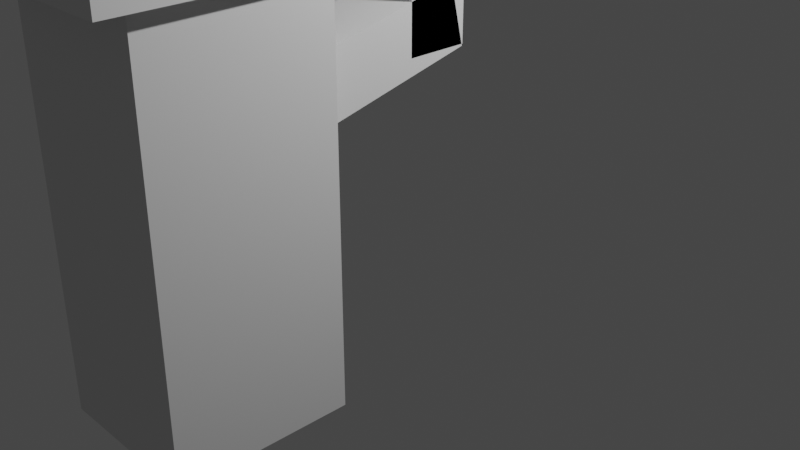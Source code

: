 # Source: gun.blend  (saved by Blender 2.83.19; exported with 4.5.12 LTS)
import bpy
from mathutils import Matrix  # noqa: F401  (used for matrix-valued properties, if any)

bpy.ops.wm.read_factory_settings(use_empty=True)
scene = bpy.context.scene
scene.name = 'Scene'

# ---- collections
col_collection = bpy.data.collections.new('Collection'); scene.collection.children.link(col_collection)

# ---- materials (node trees are filled in below, after node groups)
mat_material = bpy.data.materials.new('Material')
mat_material.alpha_threshold = 0.0
mat_material.use_transparent_shadow = False
mat_material.line_color = (0.0, 0.0, 0.0, 1.0)

# ---- material node trees
mat_material.use_nodes = True; mat_material.node_tree.nodes.clear()
_N = mat_material.node_tree.nodes; _L = mat_material.node_tree.links
n0 = _N.new('ShaderNodeOutputMaterial'); n0.name = 'Material Output'; n0.location = (300, 300)
n1 = _N.new('ShaderNodeBsdfPrincipled'); n1.name = 'Principled BSDF'; n1.location = (10, 300)
n1.distribution = 'GGX'
n1.subsurface_method = 'BURLEY'
n1.inputs[0].default_value = (1.0, 1.0, 1.0, 1.0)
n1.inputs[2].default_value = 0.4
n1.inputs[3].default_value = 2.35
n1.inputs[20].default_value = 0.0
n1.inputs[27].default_value = (0.0, 0.0, 0.0, 1.0)
n1.inputs[28].default_value = 1.0
_L.new(n1.outputs[0], n0.inputs[0])
n0.is_active_output = True

# ---- world
world_world = bpy.data.worlds.new('World'); scene.world = world_world
world_world.use_nodes = True; world_world.node_tree.nodes.clear()
_N = world_world.node_tree.nodes; _L = world_world.node_tree.links
n0 = _N.new('ShaderNodeOutputWorld'); n0.name = 'World Output'; n0.location = (300, 300)
n1 = _N.new('ShaderNodeBackground'); n1.name = 'Background'; n1.location = (10, 300)
n1.inputs[0].default_value = (0.05088, 0.05088, 0.05088, 1.0)
_L.new(n1.outputs[0], n0.inputs[0])
n0.is_active_output = True
world_world.color = (0.05088, 0.05088, 0.05088)
world_world.use_sun_shadow = False
world_world.sun_shadow_jitter_overblur = 0.0

# ---- cameras
cam_camera = bpy.data.cameras.new('Camera')
cam_camera.clip_end = 100.0
cam_camera.ortho_scale = 7.314

# ---- lights
light_light = bpy.data.lights.new('Light', 'POINT')
light_light.transmission_factor = 0.0
light_light.energy = 1000.0
light_light.shadow_soft_size = 0.1
light_light.shadow_maximum_resolution = 0.006
light_light.use_absolute_resolution = True

# ---- meshes
me_cube = bpy.data.meshes.new('Cube')
me_cube.from_pydata([(1.0, 1.0, 1.0), (1.0, 1.0, -1.0), (1.0, -1.0, 1.0), (1.0, -1.0, -1.0), (-1.0, 1.0, 1.0), (-1.0, 1.0, -1.0), (-1.0, -1.0, 1.0), (-1.0, -1.0, -1.0)], [], [(0, 4, 6, 2), (3, 2, 6, 7), (7, 6, 4, 5), (5, 1, 3, 7), (1, 0, 2, 3), (5, 4, 0, 1)])
_uv = me_cube.uv_layers.new(name='UVMap')
_uv.uv.foreach_set('vector', [0.625, 0.5, 0.875, 0.5, 0.875, 0.75, 0.625, 0.75, 0.375, 0.75, 0.625, 0.75, 0.625, 1.0, 0.375, 1.0, 0.375, 0.0, 0.625, 0.0, 0.625, 0.25, 0.375, 0.25, 0.125, 0.5, 0.375, 0.5, 0.375, 0.75, 0.125, 0.75, 0.375, 0.5, 0.625, 0.5, 0.625, 0.75, 0.375, 0.75, 0.375, 0.25, 0.625, 0.25, 0.625, 0.5, 0.375, 0.5])
me_cube.materials.append(mat_material)
me_cube.use_remesh_preserve_volume = False
me_cube.use_remesh_preserve_attributes = False
me_cube.use_mirror_vertex_groups = False
me_cube.update()
me_cube_001 = bpy.data.meshes.new('Cube.001')
me_cube_001.from_pydata([(-1.0, -1.0, -1.0), (-1.0, -1.0, 1.0), (-1.0, 1.0, -1.0), (-1.0, 1.0, 1.0), (1.0, -1.0, -1.0), (1.0, -1.0, 1.0), (1.0, 1.0, -1.0), (1.0, 1.0, 1.0)], [], [(0, 1, 3, 2), (2, 3, 7, 6), (6, 7, 5, 4), (4, 5, 1, 0), (2, 6, 4, 0), (7, 3, 1, 5)])
_uv = me_cube_001.uv_layers.new(name='UVMap')
_uv.uv.foreach_set('vector', [0.375, 0.0, 0.625, 0.0, 0.625, 0.25, 0.375, 0.25, 0.375, 0.25, 0.625, 0.25, 0.625, 0.5, 0.375, 0.5, 0.375, 0.5, 0.625, 0.5, 0.625, 0.75, 0.375, 0.75, 0.375, 0.75, 0.625, 0.75, 0.625, 1.0, 0.375, 1.0, 0.125, 0.5, 0.375, 0.5, 0.375, 0.75, 0.125, 0.75, 0.625, 0.5, 0.875, 0.5, 0.875, 0.75, 0.625, 0.75])
me_cube_001.use_remesh_fix_poles = True
me_cube_001.use_remesh_preserve_attributes = False
me_cube_001.use_mirror_vertex_groups = False
me_cube_001.update()
me_cube_002 = bpy.data.meshes.new('Cube.002')
me_cube_002.from_pydata([(-1.0, -1.0, -1.0), (-1.0, -1.0, 1.0), (-1.0, 1.0, -1.0), (-1.0, 1.0, 1.0), (1.0, -1.0, -1.0), (1.0, -1.0, 1.0), (1.0, 1.0, -1.0), (1.0, 1.0, 1.0)], [], [(0, 1, 3, 2), (2, 3, 7, 6), (6, 7, 5, 4), (4, 5, 1, 0), (2, 6, 4, 0), (7, 3, 1, 5)])
_uv = me_cube_002.uv_layers.new(name='UVMap')
_uv.uv.foreach_set('vector', [0.375, 0.0, 0.625, 0.0, 0.625, 0.25, 0.375, 0.25, 0.375, 0.25, 0.625, 0.25, 0.625, 0.5, 0.375, 0.5, 0.375, 0.5, 0.625, 0.5, 0.625, 0.75, 0.375, 0.75, 0.375, 0.75, 0.625, 0.75, 0.625, 1.0, 0.375, 1.0, 0.125, 0.5, 0.375, 0.5, 0.375, 0.75, 0.125, 0.75, 0.625, 0.5, 0.875, 0.5, 0.875, 0.75, 0.625, 0.75])
me_cube_002.use_remesh_fix_poles = True
me_cube_002.use_remesh_preserve_attributes = False
me_cube_002.use_mirror_vertex_groups = False
me_cube_002.update()
me_cube_003 = bpy.data.meshes.new('Cube.003')
me_cube_003.from_pydata([(-1.0, -1.0, -1.0), (-1.0, -1.0, 1.0), (-1.0, 1.0, -1.0), (-1.0, 1.0, 1.0), (1.0, -1.0, -1.0), (1.0, -1.0, 1.0), (1.0, 1.0, -1.0), (1.0, 1.0, 1.0)], [], [(0, 1, 3, 2), (2, 3, 7, 6), (6, 7, 5, 4), (4, 5, 1, 0), (2, 6, 4, 0), (7, 3, 1, 5)])
_uv = me_cube_003.uv_layers.new(name='UVMap')
_uv.uv.foreach_set('vector', [0.375, 0.0, 0.625, 0.0, 0.625, 0.25, 0.375, 0.25, 0.375, 0.25, 0.625, 0.25, 0.625, 0.5, 0.375, 0.5, 0.375, 0.5, 0.625, 0.5, 0.625, 0.75, 0.375, 0.75, 0.375, 0.75, 0.625, 0.75, 0.625, 1.0, 0.375, 1.0, 0.125, 0.5, 0.375, 0.5, 0.375, 0.75, 0.125, 0.75, 0.625, 0.5, 0.875, 0.5, 0.875, 0.75, 0.625, 0.75])
me_cube_003.use_remesh_fix_poles = True
me_cube_003.use_remesh_preserve_attributes = False
me_cube_003.use_mirror_vertex_groups = False
me_cube_003.update()
me_cube_005 = bpy.data.meshes.new('Cube.005')
me_cube_005.from_pydata([(-1.0, -1.0, -1.0), (-1.0, -1.0, 1.0), (-1.0, 1.0, -1.0), (-1.0, 1.0, 1.0), (1.0, -1.0, -1.0), (1.0, -1.0, 1.0), (1.0, 1.0, -1.0), (1.0, 1.0, 1.0), (-1.0, 0.4987, 0.4182), (-1.0, -4.234, 0.7672), (-1.0, 0.9515, 1.01), (-1.0, -3.781, 1.359), (1.0, 0.4987, 0.4182), (1.0, -4.234, 0.7672), (1.0, 0.9515, 1.01), (1.0, -3.781, 1.359)], [], [(0, 1, 3, 2), (2, 3, 7, 6), (6, 7, 5, 4), (4, 5, 1, 0), (2, 6, 4, 0), (7, 3, 1, 5), (8, 9, 11, 10), (10, 11, 15, 14), (14, 15, 13, 12), (12, 13, 9, 8), (10, 14, 12, 8), (15, 11, 9, 13)])
_uv = me_cube_005.uv_layers.new(name='UVMap')
_uv.uv.foreach_set('vector', [0.375, 0.0, 0.625, 0.0, 0.625, 0.25, 0.375, 0.25, 0.375, 0.25, 0.625, 0.25, 0.625, 0.5, 0.375, 0.5, 0.375, 0.5, 0.625, 0.5, 0.625, 0.75, 0.375, 0.75, 0.375, 0.75, 0.625, 0.75, 0.625, 1.0, 0.375, 1.0, 0.125, 0.5, 0.375, 0.5, 0.375, 0.75, 0.125, 0.75, 0.625, 0.5, 0.875, 0.5, 0.875, 0.75, 0.625, 0.75, 0.375, 0.0, 0.625, 0.0, 0.625, 0.25, 0.375, 0.25, 0.375, 0.25, 0.625, 0.25, 0.625, 0.5, 0.375, 0.5, 0.375, 0.5, 0.625, 0.5, 0.625, 0.75, 0.375, 0.75, 0.375, 0.75, 0.625, 0.75, 0.625, 1.0, 0.375, 1.0, 0.125, 0.5, 0.375, 0.5, 0.375, 0.75, 0.125, 0.75, 0.625, 0.5, 0.875, 0.5, 0.875, 0.75, 0.625, 0.75])
me_cube_005.use_remesh_fix_poles = True
me_cube_005.use_remesh_preserve_attributes = False
me_cube_005.use_mirror_vertex_groups = False
me_cube_005.update()

# ---- objects
ob_cube = bpy.data.objects.new('Cube', me_cube)
ob_light = bpy.data.objects.new('Light', light_light)
ob_camera = bpy.data.objects.new('Camera', cam_camera)
ob_cube_001 = bpy.data.objects.new('Cube.001', me_cube_001)
ob_cube_002 = bpy.data.objects.new('Cube.002', me_cube_002)
ob_cube_003 = bpy.data.objects.new('Cube.003', me_cube_003)
ob_cube_005 = bpy.data.objects.new('Cube.005', me_cube_005)

# ---- transforms, parenting, visibility, modifiers, constraints
ob_cube.location = (0.0, 0.0, 4.0)
ob_cube.scale = (0.9146, 3.369, 0.7465)
ob_cube.lock_rotations_4d = False
ob_cube.empty_display_type = 'ARROWS'
ob_cube.lineart.crease_threshold = 0.0
ob_light.location = (4.076, 1.005, 5.904)
ob_light.rotation_euler = (0.6503, 0.05522, 1.866)
ob_light.lock_rotations_4d = False
ob_light.empty_display_type = 'ARROWS'
ob_light.color = (0.0, 0.0, 0.0, 0.0)
ob_light.lineart.crease_threshold = 0.0
ob_camera.location = (7.359, -6.926, 4.958)
ob_camera.rotation_euler = (1.109, 0.0, 0.8149)
ob_camera.lock_rotations_4d = False
ob_camera.empty_display_type = 'ARROWS'
ob_camera.color = (0.0, 0.0, 0.0, 0.0)
ob_camera.display_type = 'WIRE'
ob_camera.lineart.crease_threshold = 0.0
ob_cube_001.location = (0.0, -2.412, 4.03)
ob_cube_001.rotation_euler = (0.0, -0.0, 0.01001)
ob_cube_001.scale = (1.0, 1.222, 1.063)
ob_cube_001.lineart.crease_threshold = 0.0
ob_cube_002.location = (0.0, 3.344, 4.0)
ob_cube_002.scale = (0.7495, 0.9679, 0.6099)
ob_cube_002.lineart.crease_threshold = 0.0
ob_cube_003.location = (0.0, -2.366, 1.173)
ob_cube_003.scale = (0.8139, 0.9099, 2.321)
ob_cube_003.lineart.crease_threshold = 0.0
ob_cube_005.location = (0.0, -0.8002, 1.936)
ob_cube_005.rotation_euler = (-1.338, -0.0, 0.0)
ob_cube_005.scale = (0.5082, 0.3327, 1.071)
ob_cube_005.lineart.crease_threshold = 0.0

# ---- collection membership
col_collection.objects.link(ob_cube)
col_collection.objects.link(ob_light)
col_collection.objects.link(ob_camera)
col_collection.objects.link(ob_cube_001)
col_collection.objects.link(ob_cube_002)
col_collection.objects.link(ob_cube_003)
col_collection.objects.link(ob_cube_005)

# ---- scene / render settings (as saved in the file)
scene.camera = ob_camera
scene.frame_start = 1; scene.frame_end = 250; scene.frame_set(35)
scene.render.engine = 'BLENDER_EEVEE_NEXT'
scene.cycles.use_denoising = False
scene.cycles.samples = 128
scene.cycles.sampling_pattern = 'TABULATED_SOBOL'
scene.cycles.use_adaptive_sampling = False
scene.cycles.use_light_tree = False
scene.view_settings.view_transform = 'Filmic'
bpy.context.view_layer.update()
